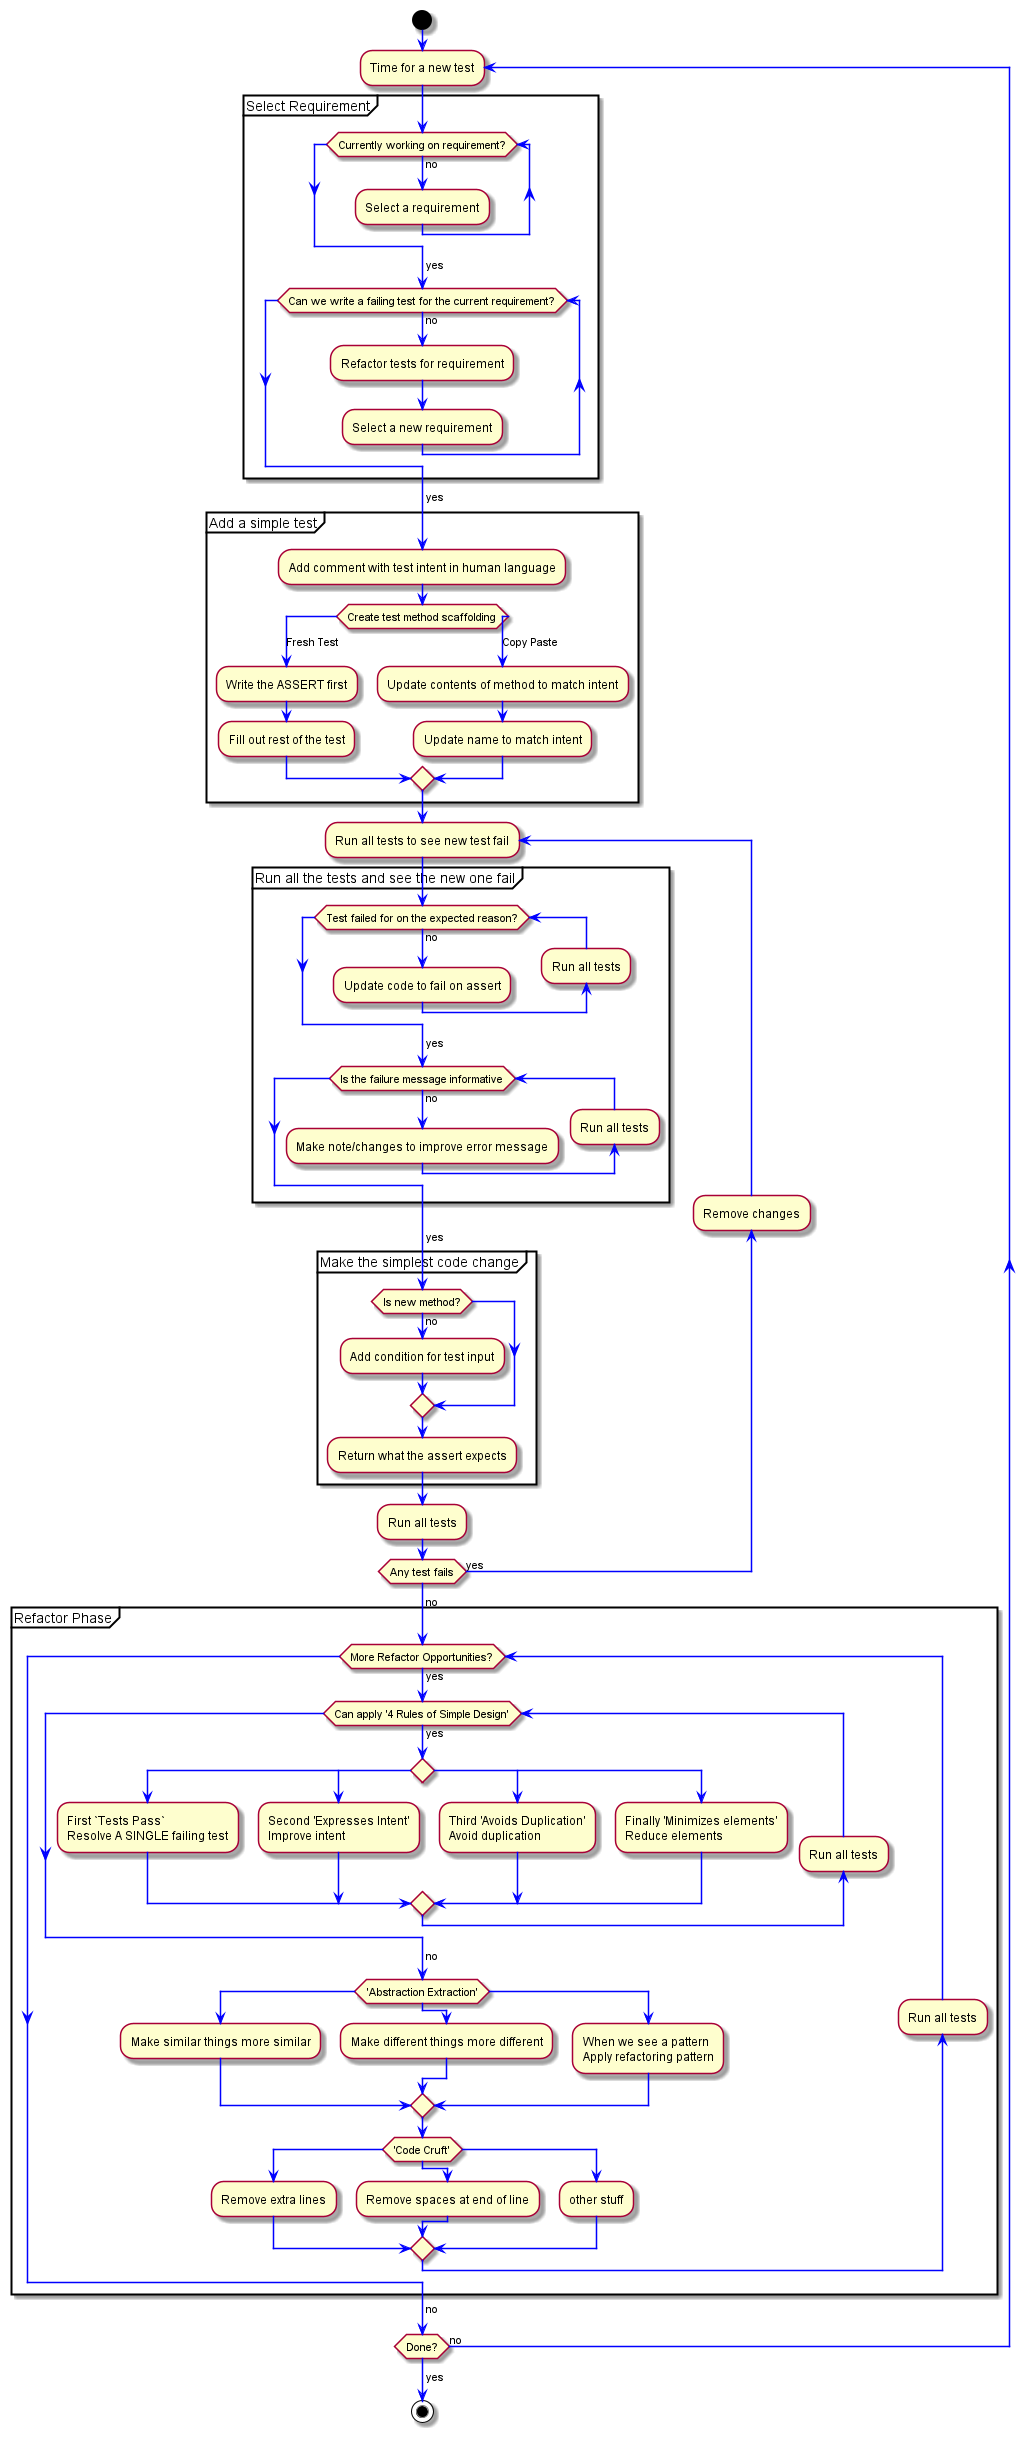

The diagram above was rendered by PlantUML. Its source (embedded in the PNG):
@startuml
<style>
activityDiagram {
  arrow {
    LineColor blue
  }
}
</style>
start

repeat :Time for a new test;
  partition "Select Requirement"{
      while (Currently working on requirement?) is (no)
        :Select a requirement;
      endwhile
      ->yes;
    while (Can we write a failing test for the current requirement?) is (no)
      :Refactor tests for requirement;
      :Select a new requirement;
    endwhile
    ->yes;
  }

  partition "Add a simple test"{
    :Add comment with test intent in human language;
     switch (Create test method scaffolding)
     case (Fresh Test)
      :Write the ASSERT first;
      :Fill out rest of the test;
      case (Copy Paste)
        :Update contents of method to match intent;
        :Update name to match intent;
      endswitch
  }

  repeat :Run all tests to see new test fail;
    partition "Run all the tests and see the new one fail"{
      while (Test failed for on the expected reason?) is (no)
        :Update code to fail on assert;
        backward:Run all tests;
      endwhile
      -> yes;
      while (Is the failure message informative) is (no)
        :Make note/changes to improve error message;
        backward:Run all tests;
      endwhile
      -> yes;
    }

    partition "Make the simplest code change"{
      if (Is new method?) then (no)
        :Add condition for test input;
      endif
      :Return what the assert expects;
    }
    :Run all tests;
    backward:Remove changes;
  repeat while (Any test fails) is (yes)
  ->no;

  partition "Refactor Phase"{
    while (More Refactor Opportunities?) is (yes)
      while(Can apply '4 Rules of Simple Design') is (yes)
        switch ()
          case ()
            :First `Tests Pass`
            Resolve A SINGLE failing test;
          case ()
            :Second 'Expresses Intent'
            Improve intent;
          case ()
            :Third 'Avoids Duplication'
            Avoid duplication;
          case ()
            :Finally 'Minimizes elements'
            Reduce elements;
          endswitch
        backward:Run all tests;
      endwhile
      -> no;

      switch ('Abstraction Extraction')
        case ()
          :Make similar things more similar;
        case ()
          :Make different things more different;
        case ()
          :When we see a pattern
          Apply refactoring pattern;
        endswitch

      switch ('Code Cruft')
        case ()
          :Remove extra lines;
        case ()
          :Remove spaces at end of line;
        case ()
          :other stuff;
        endswitch
      backward:Run all tests;
    endwhile
    ->no;
  }
  
repeat while (Done?) is (no)
->yes;

stop
@enduml